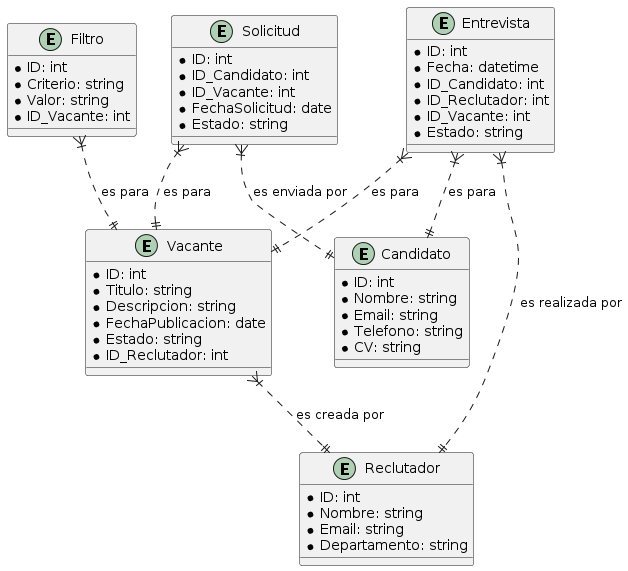

The diagram above was rendered by PlantUML. Its source (embedded in the PNG):
@startuml
entity "Reclutador" {
    * ID: int
    * Nombre: string
    * Email: string
    * Departamento: string
}

entity "Vacante" {
    * ID: int
    * Titulo: string
    * Descripcion: string
    * FechaPublicacion: date
    * Estado: string
    * ID_Reclutador: int
}

entity "Candidato" {
    * ID: int
    * Nombre: string
    * Email: string
    * Telefono: string
    * CV: string
}

entity "Solicitud" {
    * ID: int
    * ID_Candidato: int
    * ID_Vacante: int
    * FechaSolicitud: date
    * Estado: string
}

entity "Entrevista" {
    * ID: int
    * Fecha: datetime
    * ID_Candidato: int
    * ID_Reclutador: int
    * ID_Vacante: int
    * Estado: string
}

entity "Filtro" {
    * ID: int
    * Criterio: string
    * Valor: string
    * ID_Vacante: int
}

Vacante }|..|| Reclutador : "es creada por"
Solicitud }|..|| Candidato : "es enviada por"
Solicitud }|..|| Vacante : "es para"
Entrevista }|..|| Candidato : "es para"
Entrevista }|..|| Reclutador : "es realizada por"
Entrevista }|..|| Vacante : "es para"
Filtro }|..|| Vacante : "es para"
@enduml